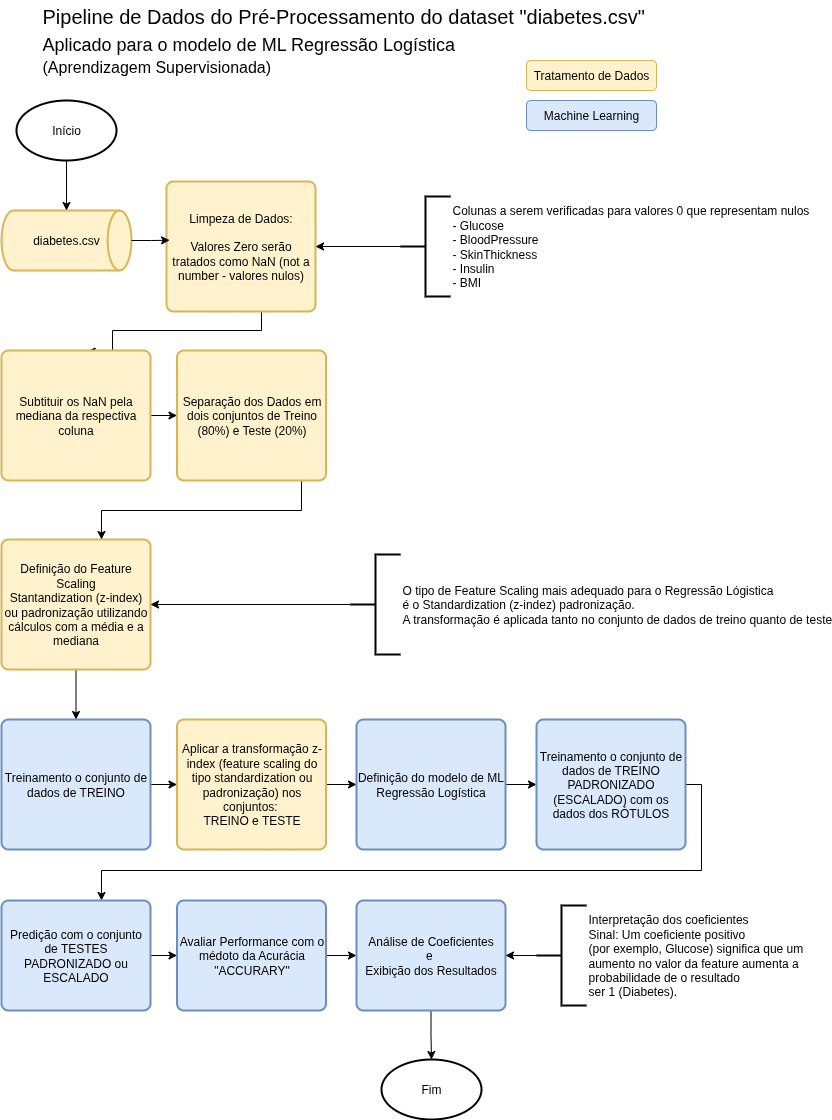

The diagram above was exported from draw.io. Its source (the exported page's mxGraphModel, read from the mxfile embedded in the PNG):
<mxGraphModel dx="1426" dy="791" grid="1" gridSize="10" guides="1" tooltips="1" connect="1" arrows="1" fold="1" page="1" pageScale="1" pageWidth="827" pageHeight="1169" math="0" shadow="0">
  <root>
    <mxCell id="0" />
    <mxCell id="1" parent="0" />
    <mxCell id="aEE6XXP3drZddaAjEtbC-1" value="diabetes.csv" style="strokeWidth=2;html=1;shape=mxgraph.flowchart.direct_data;whiteSpace=wrap;fillColor=#fff2cc;strokeColor=#d6b656;" vertex="1" parent="1">
      <mxGeometry x="15" y="240" width="130" height="60" as="geometry" />
    </mxCell>
    <mxCell id="aEE6XXP3drZddaAjEtbC-10" style="edgeStyle=orthogonalEdgeStyle;rounded=0;orthogonalLoop=1;jettySize=auto;html=1;" edge="1" parent="1" source="aEE6XXP3drZddaAjEtbC-2" target="aEE6XXP3drZddaAjEtbC-1">
      <mxGeometry relative="1" as="geometry" />
    </mxCell>
    <mxCell id="aEE6XXP3drZddaAjEtbC-2" value="Início" style="strokeWidth=2;html=1;shape=mxgraph.flowchart.start_1;whiteSpace=wrap;" vertex="1" parent="1">
      <mxGeometry x="30" y="130" width="100" height="60" as="geometry" />
    </mxCell>
    <mxCell id="aEE6XXP3drZddaAjEtbC-3" value="Pipeline de Dados do Pré-Processamento do dataset &quot;diabetes.csv&quot;" style="text;strokeColor=none;fillColor=none;align=left;verticalAlign=middle;spacingLeft=4;spacingRight=4;overflow=hidden;points=[[0,0.5],[1,0.5]];portConstraint=eastwest;rotatable=0;whiteSpace=wrap;html=1;fontSize=20;" vertex="1" parent="1">
      <mxGeometry x="50" y="30" width="620" height="30" as="geometry" />
    </mxCell>
    <mxCell id="aEE6XXP3drZddaAjEtbC-26" style="edgeStyle=orthogonalEdgeStyle;rounded=0;orthogonalLoop=1;jettySize=auto;html=1;entryX=0.575;entryY=0.008;entryDx=0;entryDy=0;entryPerimeter=0;" edge="1" parent="1" source="aEE6XXP3drZddaAjEtbC-4" target="aEE6XXP3drZddaAjEtbC-12">
      <mxGeometry relative="1" as="geometry">
        <mxPoint x="220" y="410" as="targetPoint" />
        <Array as="points">
          <mxPoint x="275" y="360" />
          <mxPoint x="126" y="360" />
        </Array>
      </mxGeometry>
    </mxCell>
    <mxCell id="aEE6XXP3drZddaAjEtbC-4" value="Limpeza de Dados:&lt;br&gt;&lt;br&gt;Valores Zero serão tratados como NaN (not a number - valores nulos)" style="rounded=1;whiteSpace=wrap;html=1;absoluteArcSize=1;arcSize=14;strokeWidth=2;fillColor=#fff2cc;strokeColor=#d6b656;" vertex="1" parent="1">
      <mxGeometry x="180" y="211" width="149" height="130" as="geometry" />
    </mxCell>
    <mxCell id="aEE6XXP3drZddaAjEtbC-5" value="Aplicado para o modelo de ML Regressão Logística &lt;br&gt;&lt;font style=&quot;font-size: 16px;&quot;&gt;(Aprendizagem Supervisionada)&lt;/font&gt;" style="text;strokeColor=none;fillColor=none;align=left;verticalAlign=middle;spacingLeft=4;spacingRight=4;overflow=hidden;points=[[0,0.5],[1,0.5]];portConstraint=eastwest;rotatable=0;whiteSpace=wrap;html=1;fontSize=18;" vertex="1" parent="1">
      <mxGeometry x="50" y="60" width="620" height="50" as="geometry" />
    </mxCell>
    <mxCell id="aEE6XXP3drZddaAjEtbC-25" style="edgeStyle=orthogonalEdgeStyle;rounded=0;orthogonalLoop=1;jettySize=auto;html=1;entryX=1;entryY=0.5;entryDx=0;entryDy=0;" edge="1" parent="1" source="aEE6XXP3drZddaAjEtbC-7" target="aEE6XXP3drZddaAjEtbC-4">
      <mxGeometry relative="1" as="geometry" />
    </mxCell>
    <mxCell id="aEE6XXP3drZddaAjEtbC-7" value="&lt;div&gt;Colunas a serem verificadas para valores 0 que representam nulos&lt;/div&gt;&lt;div&gt;- Glucose&lt;/div&gt;&lt;div&gt;- BloodPressure&lt;/div&gt;&lt;div&gt;- SkinThickness&lt;/div&gt;&lt;div&gt;- Insulin&lt;/div&gt;&lt;div&gt;- BMI&lt;/div&gt;" style="strokeWidth=2;html=1;shape=mxgraph.flowchart.annotation_2;align=left;labelPosition=right;pointerEvents=1;" vertex="1" parent="1">
      <mxGeometry x="414" y="226" width="50" height="100" as="geometry" />
    </mxCell>
    <mxCell id="aEE6XXP3drZddaAjEtbC-20" value="" style="edgeStyle=orthogonalEdgeStyle;rounded=0;orthogonalLoop=1;jettySize=auto;html=1;" edge="1" parent="1" source="aEE6XXP3drZddaAjEtbC-12" target="aEE6XXP3drZddaAjEtbC-19">
      <mxGeometry relative="1" as="geometry" />
    </mxCell>
    <mxCell id="aEE6XXP3drZddaAjEtbC-12" value="Subtituir os NaN pela mediana da respectiva coluna" style="rounded=1;whiteSpace=wrap;html=1;absoluteArcSize=1;arcSize=14;strokeWidth=2;fillColor=#fff2cc;strokeColor=#d6b656;" vertex="1" parent="1">
      <mxGeometry x="15" y="380" width="149" height="130" as="geometry" />
    </mxCell>
    <mxCell id="aEE6XXP3drZddaAjEtbC-31" value="" style="edgeStyle=orthogonalEdgeStyle;rounded=0;orthogonalLoop=1;jettySize=auto;html=1;" edge="1" parent="1" source="aEE6XXP3drZddaAjEtbC-14" target="aEE6XXP3drZddaAjEtbC-22">
      <mxGeometry relative="1" as="geometry" />
    </mxCell>
    <mxCell id="aEE6XXP3drZddaAjEtbC-14" value="Definição do Feature Scaling&lt;br&gt;Stantandization (z-index) ou padronização utilizando cálculos com a média e a mediana" style="rounded=1;whiteSpace=wrap;html=1;absoluteArcSize=1;arcSize=14;strokeWidth=2;fillColor=#fff2cc;strokeColor=#d6b656;" vertex="1" parent="1">
      <mxGeometry x="15" y="569" width="149" height="130" as="geometry" />
    </mxCell>
    <mxCell id="aEE6XXP3drZddaAjEtbC-29" style="edgeStyle=orthogonalEdgeStyle;rounded=0;orthogonalLoop=1;jettySize=auto;html=1;" edge="1" parent="1" source="aEE6XXP3drZddaAjEtbC-16" target="aEE6XXP3drZddaAjEtbC-14">
      <mxGeometry relative="1" as="geometry" />
    </mxCell>
    <mxCell id="aEE6XXP3drZddaAjEtbC-16" value="O tipo de Feature Scaling mais adequado para o Regressão Lógistica&amp;nbsp;&lt;div&gt;é o Standardization (z-indez) padronização.&lt;div&gt;A transformação é aplicada tanto no conjunto de dados de treino quanto de teste&lt;/div&gt;&lt;/div&gt;" style="strokeWidth=2;html=1;shape=mxgraph.flowchart.annotation_2;align=left;labelPosition=right;pointerEvents=1;" vertex="1" parent="1">
      <mxGeometry x="364" y="584" width="50" height="100" as="geometry" />
    </mxCell>
    <mxCell id="aEE6XXP3drZddaAjEtbC-21" style="edgeStyle=orthogonalEdgeStyle;rounded=0;orthogonalLoop=1;jettySize=auto;html=1;" edge="1" parent="1" source="aEE6XXP3drZddaAjEtbC-19" target="aEE6XXP3drZddaAjEtbC-14">
      <mxGeometry relative="1" as="geometry">
        <Array as="points">
          <mxPoint x="315" y="540" />
          <mxPoint x="115" y="540" />
        </Array>
      </mxGeometry>
    </mxCell>
    <mxCell id="aEE6XXP3drZddaAjEtbC-19" value="Separação dos Dados em dois conjuntos de Treino (80%) e Teste (20%)" style="rounded=1;whiteSpace=wrap;html=1;absoluteArcSize=1;arcSize=14;strokeWidth=2;fillColor=#fff2cc;strokeColor=#d6b656;" vertex="1" parent="1">
      <mxGeometry x="190.5" y="380" width="149" height="130" as="geometry" />
    </mxCell>
    <mxCell id="aEE6XXP3drZddaAjEtbC-28" value="" style="edgeStyle=orthogonalEdgeStyle;rounded=0;orthogonalLoop=1;jettySize=auto;html=1;" edge="1" parent="1" source="aEE6XXP3drZddaAjEtbC-22" target="aEE6XXP3drZddaAjEtbC-27">
      <mxGeometry relative="1" as="geometry" />
    </mxCell>
    <mxCell id="aEE6XXP3drZddaAjEtbC-22" value="Treinamento o conjunto de dados de TREINO" style="rounded=1;whiteSpace=wrap;html=1;absoluteArcSize=1;arcSize=14;strokeWidth=2;fillColor=#dae8fc;strokeColor=#6c8ebf;" vertex="1" parent="1">
      <mxGeometry x="15" y="749" width="149" height="130" as="geometry" />
    </mxCell>
    <mxCell id="aEE6XXP3drZddaAjEtbC-24" style="edgeStyle=orthogonalEdgeStyle;rounded=0;orthogonalLoop=1;jettySize=auto;html=1;entryX=0.021;entryY=0.452;entryDx=0;entryDy=0;entryPerimeter=0;" edge="1" parent="1" source="aEE6XXP3drZddaAjEtbC-1" target="aEE6XXP3drZddaAjEtbC-4">
      <mxGeometry relative="1" as="geometry" />
    </mxCell>
    <mxCell id="aEE6XXP3drZddaAjEtbC-33" value="" style="edgeStyle=orthogonalEdgeStyle;rounded=0;orthogonalLoop=1;jettySize=auto;html=1;" edge="1" parent="1" source="aEE6XXP3drZddaAjEtbC-27" target="aEE6XXP3drZddaAjEtbC-32">
      <mxGeometry relative="1" as="geometry" />
    </mxCell>
    <mxCell id="aEE6XXP3drZddaAjEtbC-27" value="Aplicar a transformação z-index (feature scaling do tipo standardization ou padronização) nos conjuntos:&amp;nbsp;&lt;div&gt;TREINO e TESTE&lt;/div&gt;" style="rounded=1;whiteSpace=wrap;html=1;absoluteArcSize=1;arcSize=14;strokeWidth=2;fillColor=#fff2cc;strokeColor=#d6b656;" vertex="1" parent="1">
      <mxGeometry x="190.5" y="749" width="149" height="130" as="geometry" />
    </mxCell>
    <mxCell id="aEE6XXP3drZddaAjEtbC-35" value="" style="edgeStyle=orthogonalEdgeStyle;rounded=0;orthogonalLoop=1;jettySize=auto;html=1;" edge="1" parent="1" source="aEE6XXP3drZddaAjEtbC-32" target="aEE6XXP3drZddaAjEtbC-34">
      <mxGeometry relative="1" as="geometry" />
    </mxCell>
    <mxCell id="aEE6XXP3drZddaAjEtbC-32" value="Definição do modelo de ML Regressão Logística" style="rounded=1;whiteSpace=wrap;html=1;absoluteArcSize=1;arcSize=14;strokeWidth=2;fillColor=#dae8fc;strokeColor=#6c8ebf;" vertex="1" parent="1">
      <mxGeometry x="370" y="749" width="149" height="130" as="geometry" />
    </mxCell>
    <mxCell id="aEE6XXP3drZddaAjEtbC-37" value="" style="edgeStyle=orthogonalEdgeStyle;rounded=0;orthogonalLoop=1;jettySize=auto;html=1;" edge="1" parent="1" source="aEE6XXP3drZddaAjEtbC-34" target="aEE6XXP3drZddaAjEtbC-36">
      <mxGeometry relative="1" as="geometry">
        <Array as="points">
          <mxPoint x="715" y="900" />
          <mxPoint x="115" y="900" />
        </Array>
      </mxGeometry>
    </mxCell>
    <mxCell id="aEE6XXP3drZddaAjEtbC-34" value="Treinamento o conjunto de dados de TREINO PADRONIZADO (ESCALADO) com os dados dos RÓTULOS" style="rounded=1;whiteSpace=wrap;html=1;absoluteArcSize=1;arcSize=14;strokeWidth=2;fillColor=#dae8fc;strokeColor=#6c8ebf;" vertex="1" parent="1">
      <mxGeometry x="550" y="749" width="149" height="130" as="geometry" />
    </mxCell>
    <mxCell id="aEE6XXP3drZddaAjEtbC-39" value="" style="edgeStyle=orthogonalEdgeStyle;rounded=0;orthogonalLoop=1;jettySize=auto;html=1;" edge="1" parent="1" source="aEE6XXP3drZddaAjEtbC-36" target="aEE6XXP3drZddaAjEtbC-38">
      <mxGeometry relative="1" as="geometry" />
    </mxCell>
    <mxCell id="aEE6XXP3drZddaAjEtbC-36" value="Predição com o conjunto de TESTES PADRONIZADO ou ESCALADO" style="rounded=1;whiteSpace=wrap;html=1;absoluteArcSize=1;arcSize=14;strokeWidth=2;fillColor=#dae8fc;strokeColor=#6c8ebf;" vertex="1" parent="1">
      <mxGeometry x="15" y="930" width="149" height="110" as="geometry" />
    </mxCell>
    <mxCell id="aEE6XXP3drZddaAjEtbC-41" value="" style="edgeStyle=orthogonalEdgeStyle;rounded=0;orthogonalLoop=1;jettySize=auto;html=1;" edge="1" parent="1" source="aEE6XXP3drZddaAjEtbC-38" target="aEE6XXP3drZddaAjEtbC-40">
      <mxGeometry relative="1" as="geometry" />
    </mxCell>
    <mxCell id="aEE6XXP3drZddaAjEtbC-38" value="Avaliar Performance com o médoto da Acurácia &quot;ACCURARY&quot;" style="rounded=1;whiteSpace=wrap;html=1;absoluteArcSize=1;arcSize=14;strokeWidth=2;fillColor=#dae8fc;strokeColor=#6c8ebf;" vertex="1" parent="1">
      <mxGeometry x="190.5" y="930" width="149" height="110" as="geometry" />
    </mxCell>
    <mxCell id="aEE6XXP3drZddaAjEtbC-45" value="" style="edgeStyle=orthogonalEdgeStyle;rounded=0;orthogonalLoop=1;jettySize=auto;html=1;" edge="1" parent="1" source="aEE6XXP3drZddaAjEtbC-40" target="aEE6XXP3drZddaAjEtbC-44">
      <mxGeometry relative="1" as="geometry" />
    </mxCell>
    <mxCell id="aEE6XXP3drZddaAjEtbC-40" value="Análise de Coeficientes&lt;div&gt;e&amp;nbsp;&lt;/div&gt;&lt;div&gt;Exibição dos Resultados&lt;/div&gt;" style="rounded=1;whiteSpace=wrap;html=1;absoluteArcSize=1;arcSize=14;strokeWidth=2;fillColor=#dae8fc;strokeColor=#6c8ebf;" vertex="1" parent="1">
      <mxGeometry x="370" y="930" width="149" height="110" as="geometry" />
    </mxCell>
    <mxCell id="aEE6XXP3drZddaAjEtbC-43" value="" style="edgeStyle=orthogonalEdgeStyle;rounded=0;orthogonalLoop=1;jettySize=auto;html=1;" edge="1" parent="1" source="aEE6XXP3drZddaAjEtbC-42" target="aEE6XXP3drZddaAjEtbC-40">
      <mxGeometry relative="1" as="geometry" />
    </mxCell>
    <mxCell id="aEE6XXP3drZddaAjEtbC-42" value="&lt;br&gt;Interpretação dos coeficientes&lt;div&gt;Sinal: Um coeficiente positivo&amp;nbsp;&lt;/div&gt;&lt;div&gt;(por exemplo, Glucose) significa que um&amp;nbsp;&lt;/div&gt;&lt;div&gt;aumento no valor da feature aumenta a&amp;nbsp;&lt;/div&gt;&lt;div&gt;probabilidade de o resultado&amp;nbsp;&lt;/div&gt;&lt;div&gt;ser 1 (Diabetes).&lt;br&gt;&lt;div&gt;&lt;br&gt;&lt;/div&gt;&lt;/div&gt;" style="strokeWidth=2;html=1;shape=mxgraph.flowchart.annotation_2;align=left;labelPosition=right;pointerEvents=1;" vertex="1" parent="1">
      <mxGeometry x="550" y="935" width="50" height="100" as="geometry" />
    </mxCell>
    <mxCell id="aEE6XXP3drZddaAjEtbC-44" value="Fim" style="strokeWidth=2;html=1;shape=mxgraph.flowchart.start_1;whiteSpace=wrap;" vertex="1" parent="1">
      <mxGeometry x="395" y="1089" width="100" height="60" as="geometry" />
    </mxCell>
    <mxCell id="aEE6XXP3drZddaAjEtbC-46" value="Tratamento de Dados" style="rounded=1;whiteSpace=wrap;html=1;fillColor=#fff2cc;strokeColor=#d6b656;" vertex="1" parent="1">
      <mxGeometry x="540" y="90" width="130" height="30" as="geometry" />
    </mxCell>
    <mxCell id="aEE6XXP3drZddaAjEtbC-48" value="Machine Learning" style="rounded=1;whiteSpace=wrap;html=1;fillColor=#dae8fc;strokeColor=#6c8ebf;" vertex="1" parent="1">
      <mxGeometry x="540" y="130" width="130" height="30" as="geometry" />
    </mxCell>
  </root>
</mxGraphModel>